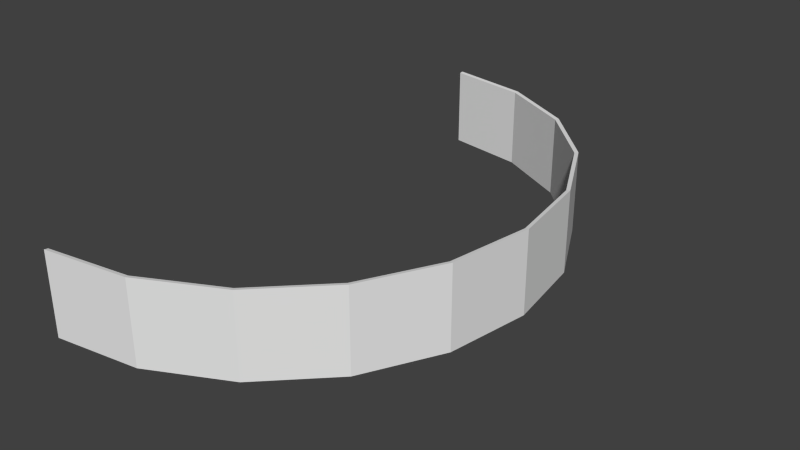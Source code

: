 # Source: semi-outter-circle.blend  (saved by Blender 2.69.0; exported with 4.5.12 LTS)
import bpy
from mathutils import Matrix  # noqa: F401  (used for matrix-valued properties, if any)

bpy.ops.wm.read_factory_settings(use_empty=True)
scene = bpy.context.scene
scene.name = 'Scene'

# ---- collections
col_collection_1 = bpy.data.collections.new('Collection 1'); scene.collection.children.link(col_collection_1)

# ---- world
world_world = bpy.data.worlds.new('World'); scene.world = world_world
world_world.color = (0.05088, 0.05088, 0.05088)
world_world.use_sun_shadow = False
world_world.sun_shadow_jitter_overblur = 0.0
world_world.cycles.sampling_method = 'MANUAL'
world_world.cycles.sample_map_resolution = 256

# ---- meshes
me_torus = bpy.data.meshes.new('Torus')
me_torus.from_pydata([(0.92, 0.0, 0.1386), (0.92, 0.0, -0.1386), (0.875, 0.2843, 0.1386), (0.875, 0.2843, -0.1386), (0.7443, 0.5408, 0.1386), (0.7443, 0.5408, -0.1386), (0.5408, 0.7443, 0.1386), (0.5408, 0.7443, -0.1386), (0.2843, 0.875, 0.1386), (0.2843, 0.875, -0.1386), (0.2843, -0.875, 0.1386), (0.2843, -0.875, -0.1386), (0.5408, -0.7443, 0.1386), (0.5408, -0.7443, -0.1386), (0.7443, -0.5408, 0.1386), (0.7443, -0.5408, -0.1386), (0.875, -0.2843, 0.1386), (0.875, -0.2843, -0.1386), (-2.98e-08, 0.92, 0.1386), (-2.98e-08, 0.92, -0.1386), (-2.98e-08, -0.92, 0.1386), (-2.98e-08, -0.92, -0.1386), (0.9328, 1.669e-09, 0.1405), (0.9328, 1.669e-09, -0.1405), (0.8872, 0.2883, 0.1405), (0.8872, 0.2883, -0.1405), (0.7547, 0.5483, 0.1405), (0.7547, 0.5483, -0.1405), (0.5483, 0.7547, 0.1405), (0.5483, 0.7547, -0.1405), (0.2883, 0.8872, 0.1405), (0.2883, 0.8872, -0.1405), (0.2883, -0.8872, 0.1405), (0.2883, -0.8872, -0.1405), (0.5483, -0.7547, 0.1405), (0.5483, -0.7547, -0.1405), (0.7547, -0.5483, 0.1405), (0.7547, -0.5483, -0.1405), (0.8872, -0.2883, 0.1405), (0.8872, -0.2883, -0.1405), (-2.58e-08, 0.9328, 0.1405), (-2.58e-08, 0.9328, -0.1405), (-2.58e-08, -0.9328, 0.1405), (-2.58e-08, -0.9328, -0.1405)], [], [(0, 1, 3, 2), (2, 3, 5, 4), (4, 5, 7, 6), (6, 7, 9, 8), (8, 9, 19, 18), (20, 21, 11, 10), (10, 11, 13, 12), (12, 13, 15, 14), (14, 15, 17, 16), (16, 17, 1, 0), (22, 24, 25, 23), (24, 26, 27, 25), (26, 28, 29, 27), (28, 30, 31, 29), (30, 40, 41, 31), (42, 32, 33, 43), (32, 34, 35, 33), (34, 36, 37, 35), (36, 38, 39, 37), (38, 22, 23, 39), (0, 2, 24, 22), (4, 6, 28, 26), (15, 13, 35, 37), (8, 18, 40, 30), (17, 15, 37, 39), (11, 21, 43, 33), (14, 16, 38, 36), (20, 10, 32, 42), (1, 17, 39, 23), (13, 11, 33, 35), (10, 12, 34, 32), (5, 3, 25, 27), (7, 5, 27, 29), (2, 4, 26, 24), (3, 1, 23, 25), (6, 8, 30, 28), (9, 7, 29, 31), (19, 9, 31, 41), (12, 14, 36, 34), (16, 0, 22, 38)])
me_torus.use_remesh_preserve_volume = False
me_torus.use_remesh_preserve_attributes = False
me_torus.use_mirror_vertex_groups = False
me_torus.update()

# ---- objects
ob_torus = bpy.data.objects.new('Torus', me_torus)

# ---- transforms, parenting, visibility, modifiers, constraints
ob_torus.location = (0.0, 0.0, 0.0)
ob_torus.lineart.crease_threshold = 0.0

# ---- collection membership
col_collection_1.objects.link(ob_torus)

# ---- scene / render settings (as saved in the file)
scene.frame_start = 1; scene.frame_end = 250; scene.frame_set(1)
scene.render.engine = 'BLENDER_EEVEE_NEXT'
scene.render.image_settings.color_mode = 'RGB'
scene.render.image_settings.compression = 90
scene.render.resolution_percentage = 50
scene.render.dither_intensity = 0.0
scene.render.bake_margin = 2
scene.cycles.use_denoising = False
scene.cycles.samples = 10
scene.cycles.sampling_pattern = 'TABULATED_SOBOL'
scene.cycles.light_sampling_threshold = 0.0
scene.cycles.use_adaptive_sampling = False
scene.cycles.use_light_tree = False
scene.cycles.blur_glossy = 0.0
scene.cycles.volume_bounces = 1
scene.cycles.pixel_filter_type = 'GAUSSIAN'
scene.cycles.sample_clamp_indirect = 0.0
scene.view_settings.view_transform = 'Standard'
bpy.context.view_layer.update()

# ---- added for rendering (the .blend has no active camera and no usable light): camera, sun
cam_auto = bpy.data.cameras.new('AutoCamera')
cam_auto.lens = 50.0
cam_auto.sensor_width = 36.0
cam_auto.clip_end = 1000.0
ob_auto_camera = bpy.data.objects.new('AutoCamera', cam_auto)
scene.collection.objects.link(ob_auto_camera)
ob_auto_camera.location = (2.41377, -2.33683, 1.55788)
ob_auto_camera.rotation_euler = (1.09748, -7.21219e-08, 0.694738)
scene.camera = ob_auto_camera
light_auto_sun = bpy.data.lights.new('AutoSun', 'SUN')
light_auto_sun.energy = 3.0
light_auto_sun.angle = 0.0523599
ob_auto_sun = bpy.data.objects.new('AutoSun', light_auto_sun)
scene.collection.objects.link(ob_auto_sun)
ob_auto_sun.rotation_euler = (0.872665, 0.174533, 0.523599)
bpy.context.view_layer.update()
